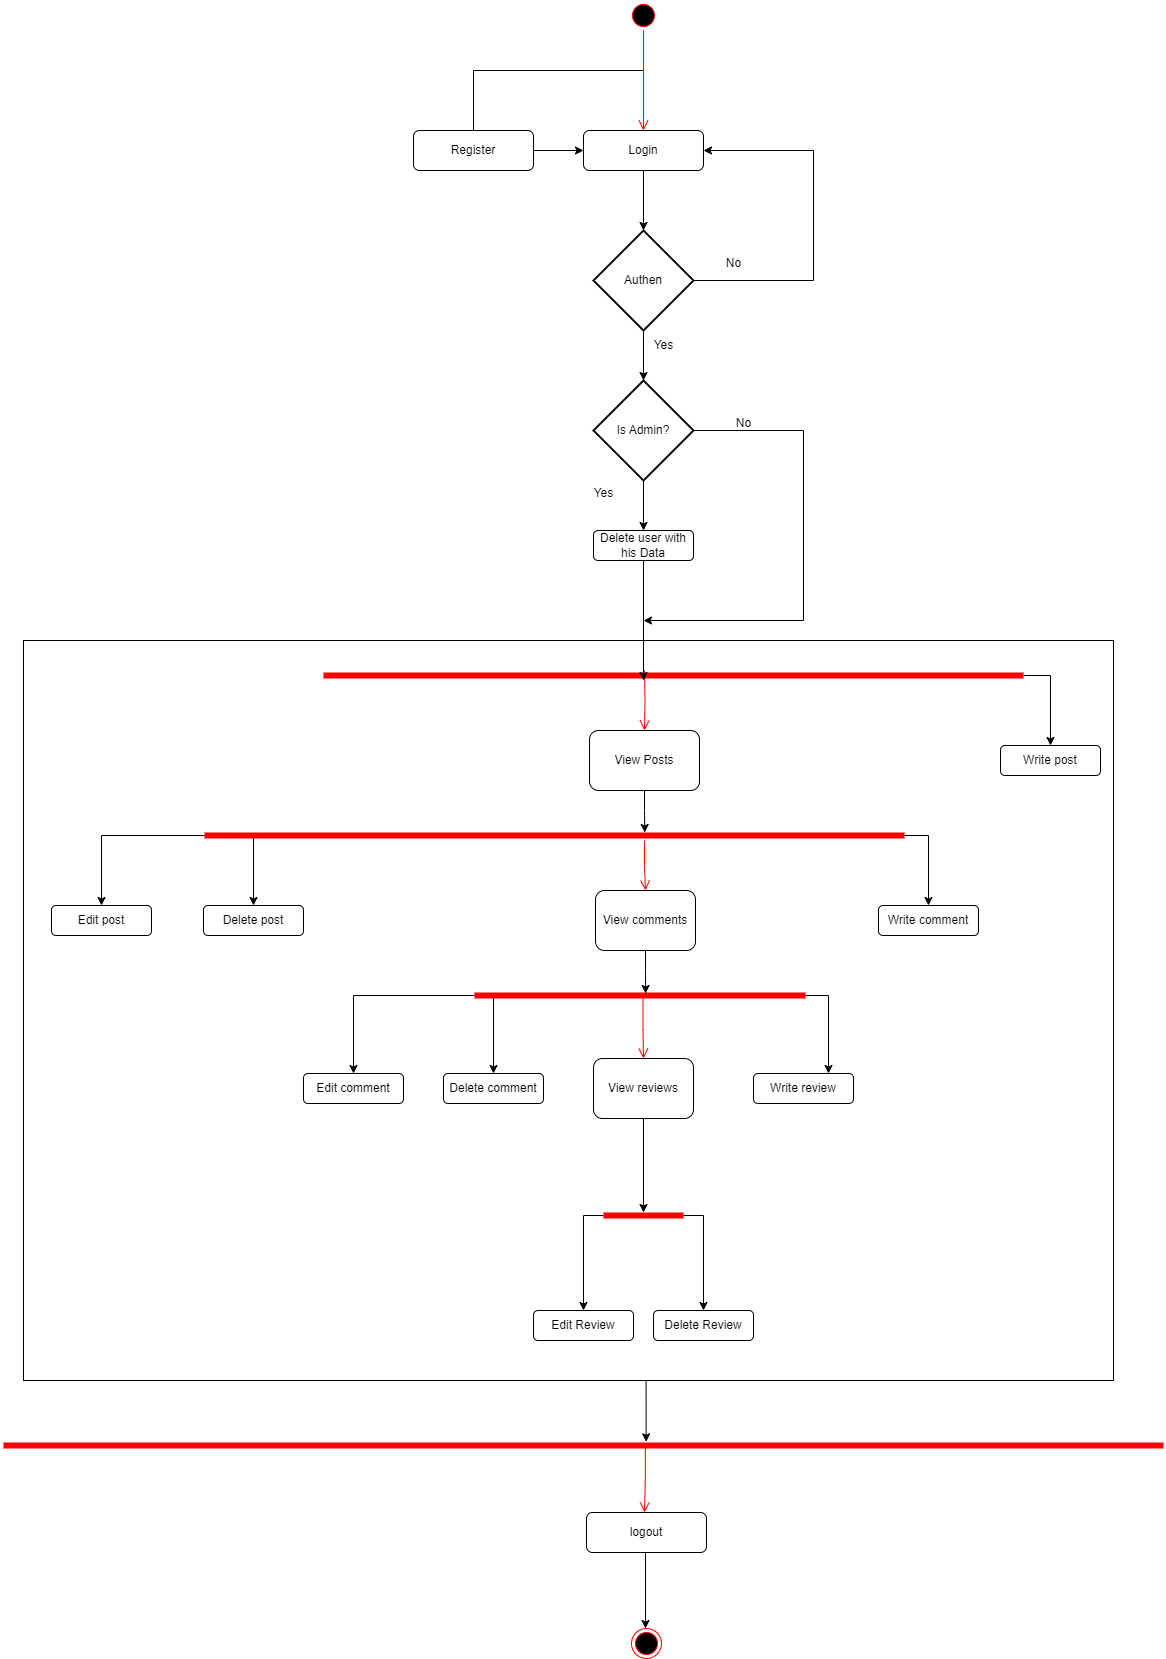

The diagram above was exported from draw.io. Its source (the exported page's mxGraphModel, read from the mxfile embedded in the PNG):
<mxGraphModel dx="3364" dy="1366" grid="1" gridSize="10" guides="1" tooltips="1" connect="1" arrows="1" fold="1" page="1" pageScale="1" pageWidth="850" pageHeight="1100" math="0" shadow="0">
  <root>
    <mxCell id="0" />
    <mxCell id="1" parent="0" />
    <mxCell id="FqG49EghefAGWDnfyC0o-43" value="" style="rounded=0;whiteSpace=wrap;html=1;" vertex="1" parent="1">
      <mxGeometry x="-180" y="1090" width="1090" height="740" as="geometry" />
    </mxCell>
    <mxCell id="-4lkkh-zpTQXG72Wgfdq-1" value="" style="ellipse;html=1;shape=startState;fillColor=#000000;strokeColor=#ff0000;" parent="1" vertex="1">
      <mxGeometry x="425" y="450" width="30" height="30" as="geometry" />
    </mxCell>
    <mxCell id="-4lkkh-zpTQXG72Wgfdq-2" value="" style="edgeStyle=orthogonalEdgeStyle;html=1;verticalAlign=bottom;endArrow=open;endSize=8;strokeColor=#ff0000;rounded=0;entryX=0.5;entryY=0;entryDx=0;entryDy=0;" parent="1" source="-4lkkh-zpTQXG72Wgfdq-1" target="-4lkkh-zpTQXG72Wgfdq-3" edge="1">
      <mxGeometry relative="1" as="geometry">
        <mxPoint x="440" y="560" as="targetPoint" />
      </mxGeometry>
    </mxCell>
    <mxCell id="-4lkkh-zpTQXG72Wgfdq-3" value="Login" style="rounded=1;whiteSpace=wrap;html=1;" parent="1" vertex="1">
      <mxGeometry x="380" y="580" width="120" height="40" as="geometry" />
    </mxCell>
    <mxCell id="-4lkkh-zpTQXG72Wgfdq-9" style="edgeStyle=orthogonalEdgeStyle;rounded=0;orthogonalLoop=1;jettySize=auto;html=1;entryX=0;entryY=0.5;entryDx=0;entryDy=0;" parent="1" source="-4lkkh-zpTQXG72Wgfdq-4" target="-4lkkh-zpTQXG72Wgfdq-3" edge="1">
      <mxGeometry relative="1" as="geometry" />
    </mxCell>
    <mxCell id="-4lkkh-zpTQXG72Wgfdq-4" value="Register" style="rounded=1;whiteSpace=wrap;html=1;" parent="1" vertex="1">
      <mxGeometry x="210" y="580" width="120" height="40" as="geometry" />
    </mxCell>
    <mxCell id="-4lkkh-zpTQXG72Wgfdq-8" style="edgeStyle=orthogonalEdgeStyle;rounded=0;orthogonalLoop=1;jettySize=auto;html=1;exitX=1;exitY=0.5;exitDx=0;exitDy=0;exitPerimeter=0;entryX=1;entryY=0.5;entryDx=0;entryDy=0;" parent="1" source="-4lkkh-zpTQXG72Wgfdq-5" target="-4lkkh-zpTQXG72Wgfdq-3" edge="1">
      <mxGeometry relative="1" as="geometry">
        <mxPoint x="640" y="600" as="targetPoint" />
        <Array as="points">
          <mxPoint x="610" y="730" />
          <mxPoint x="610" y="600" />
        </Array>
      </mxGeometry>
    </mxCell>
    <mxCell id="-4lkkh-zpTQXG72Wgfdq-5" value="Authen" style="strokeWidth=2;html=1;shape=mxgraph.flowchart.decision;whiteSpace=wrap;" parent="1" vertex="1">
      <mxGeometry x="390" y="680" width="100" height="100" as="geometry" />
    </mxCell>
    <mxCell id="-4lkkh-zpTQXG72Wgfdq-6" value="" style="endArrow=none;html=1;rounded=0;exitX=0.5;exitY=0;exitDx=0;exitDy=0;" parent="1" source="-4lkkh-zpTQXG72Wgfdq-4" edge="1">
      <mxGeometry width="50" height="50" relative="1" as="geometry">
        <mxPoint x="400" y="680" as="sourcePoint" />
        <mxPoint x="440" y="520" as="targetPoint" />
        <Array as="points">
          <mxPoint x="270" y="520" />
        </Array>
      </mxGeometry>
    </mxCell>
    <mxCell id="-4lkkh-zpTQXG72Wgfdq-7" style="edgeStyle=orthogonalEdgeStyle;rounded=0;orthogonalLoop=1;jettySize=auto;html=1;entryX=0.5;entryY=0;entryDx=0;entryDy=0;entryPerimeter=0;" parent="1" source="-4lkkh-zpTQXG72Wgfdq-3" target="-4lkkh-zpTQXG72Wgfdq-5" edge="1">
      <mxGeometry relative="1" as="geometry" />
    </mxCell>
    <mxCell id="-4lkkh-zpTQXG72Wgfdq-26" value="View Posts" style="rounded=1;whiteSpace=wrap;html=1;" parent="1" vertex="1">
      <mxGeometry x="386" y="1180" width="110" height="60" as="geometry" />
    </mxCell>
    <mxCell id="-4lkkh-zpTQXG72Wgfdq-27" value="View comments" style="rounded=1;whiteSpace=wrap;html=1;" parent="1" vertex="1">
      <mxGeometry x="392" y="1340" width="100" height="60" as="geometry" />
    </mxCell>
    <mxCell id="-4lkkh-zpTQXG72Wgfdq-31" value="Edit post" style="rounded=1;whiteSpace=wrap;html=1;" parent="1" vertex="1">
      <mxGeometry x="-152" y="1355" width="100" height="30" as="geometry" />
    </mxCell>
    <mxCell id="-4lkkh-zpTQXG72Wgfdq-32" value="Delete post" style="rounded=1;whiteSpace=wrap;html=1;" parent="1" vertex="1">
      <mxGeometry y="1355" width="100" height="30" as="geometry" />
    </mxCell>
    <mxCell id="-4lkkh-zpTQXG72Wgfdq-35" value="Edit comment" style="rounded=1;whiteSpace=wrap;html=1;" parent="1" vertex="1">
      <mxGeometry x="100" y="1523" width="100" height="30" as="geometry" />
    </mxCell>
    <mxCell id="-4lkkh-zpTQXG72Wgfdq-36" value="Delete comment" style="rounded=1;whiteSpace=wrap;html=1;" parent="1" vertex="1">
      <mxGeometry x="240" y="1523" width="100" height="30" as="geometry" />
    </mxCell>
    <mxCell id="FqG49EghefAGWDnfyC0o-29" style="edgeStyle=orthogonalEdgeStyle;rounded=0;orthogonalLoop=1;jettySize=auto;html=1;exitX=1;exitY=0.5;exitDx=0;exitDy=0;exitPerimeter=0;entryX=0.5;entryY=0;entryDx=0;entryDy=0;" edge="1" parent="1" source="-4lkkh-zpTQXG72Wgfdq-53" target="FqG49EghefAGWDnfyC0o-28">
      <mxGeometry relative="1" as="geometry" />
    </mxCell>
    <mxCell id="-4lkkh-zpTQXG72Wgfdq-53" value="" style="shape=line;html=1;strokeWidth=6;strokeColor=#ff0000;" parent="1" vertex="1">
      <mxGeometry x="120" y="1120" width="700" height="10" as="geometry" />
    </mxCell>
    <mxCell id="-4lkkh-zpTQXG72Wgfdq-54" value="" style="edgeStyle=orthogonalEdgeStyle;html=1;verticalAlign=bottom;endArrow=open;endSize=8;strokeColor=#ff0000;rounded=0;entryX=0.5;entryY=0;entryDx=0;entryDy=0;" parent="1" target="-4lkkh-zpTQXG72Wgfdq-26" edge="1">
      <mxGeometry relative="1" as="geometry">
        <mxPoint x="441" y="1180" as="targetPoint" />
        <Array as="points" />
        <mxPoint x="441" y="1120" as="sourcePoint" />
      </mxGeometry>
    </mxCell>
    <mxCell id="-4lkkh-zpTQXG72Wgfdq-58" value="View reviews" style="rounded=1;whiteSpace=wrap;html=1;" parent="1" vertex="1">
      <mxGeometry x="390" y="1508" width="100" height="60" as="geometry" />
    </mxCell>
    <mxCell id="-4lkkh-zpTQXG72Wgfdq-86" value="Write comment" style="rounded=1;whiteSpace=wrap;html=1;" parent="1" vertex="1">
      <mxGeometry x="675" y="1355" width="100" height="30" as="geometry" />
    </mxCell>
    <mxCell id="-4lkkh-zpTQXG72Wgfdq-87" value="Edit Review" style="rounded=1;whiteSpace=wrap;html=1;" parent="1" vertex="1">
      <mxGeometry x="330" y="1760" width="100" height="30" as="geometry" />
    </mxCell>
    <mxCell id="-4lkkh-zpTQXG72Wgfdq-88" value="Delete Review" style="rounded=1;whiteSpace=wrap;html=1;" parent="1" vertex="1">
      <mxGeometry x="450" y="1760" width="100" height="30" as="geometry" />
    </mxCell>
    <mxCell id="-4lkkh-zpTQXG72Wgfdq-92" value="Write review" style="rounded=1;whiteSpace=wrap;html=1;" parent="1" vertex="1">
      <mxGeometry x="550" y="1523" width="100" height="30" as="geometry" />
    </mxCell>
    <mxCell id="-4lkkh-zpTQXG72Wgfdq-102" style="edgeStyle=orthogonalEdgeStyle;rounded=0;orthogonalLoop=1;jettySize=auto;html=1;exitX=0.25;exitY=0.5;exitDx=0;exitDy=0;exitPerimeter=0;entryX=0.5;entryY=0;entryDx=0;entryDy=0;" parent="1" source="-4lkkh-zpTQXG72Wgfdq-97" target="-4lkkh-zpTQXG72Wgfdq-32" edge="1">
      <mxGeometry relative="1" as="geometry">
        <Array as="points">
          <mxPoint x="50" y="1285" />
        </Array>
      </mxGeometry>
    </mxCell>
    <mxCell id="-4lkkh-zpTQXG72Wgfdq-103" style="edgeStyle=orthogonalEdgeStyle;rounded=0;orthogonalLoop=1;jettySize=auto;html=1;exitX=0;exitY=0.5;exitDx=0;exitDy=0;exitPerimeter=0;entryX=0.5;entryY=0;entryDx=0;entryDy=0;" parent="1" source="-4lkkh-zpTQXG72Wgfdq-97" target="-4lkkh-zpTQXG72Wgfdq-31" edge="1">
      <mxGeometry relative="1" as="geometry" />
    </mxCell>
    <mxCell id="-4lkkh-zpTQXG72Wgfdq-104" style="edgeStyle=orthogonalEdgeStyle;rounded=0;orthogonalLoop=1;jettySize=auto;html=1;exitX=1;exitY=0.5;exitDx=0;exitDy=0;exitPerimeter=0;entryX=0.5;entryY=0;entryDx=0;entryDy=0;" parent="1" source="-4lkkh-zpTQXG72Wgfdq-97" target="-4lkkh-zpTQXG72Wgfdq-86" edge="1">
      <mxGeometry relative="1" as="geometry" />
    </mxCell>
    <mxCell id="-4lkkh-zpTQXG72Wgfdq-97" value="" style="shape=line;html=1;strokeWidth=6;strokeColor=#ff0000;" parent="1" vertex="1">
      <mxGeometry x="1" y="1280" width="700" height="10" as="geometry" />
    </mxCell>
    <mxCell id="-4lkkh-zpTQXG72Wgfdq-98" value="" style="edgeStyle=orthogonalEdgeStyle;html=1;verticalAlign=bottom;endArrow=open;endSize=8;strokeColor=#ff0000;rounded=0;entryX=0.5;entryY=0;entryDx=0;entryDy=0;" parent="1" source="-4lkkh-zpTQXG72Wgfdq-97" target="-4lkkh-zpTQXG72Wgfdq-27" edge="1">
      <mxGeometry relative="1" as="geometry">
        <mxPoint x="441" y="1435" as="targetPoint" />
        <Array as="points">
          <mxPoint x="441" y="1315" />
          <mxPoint x="441" y="1315" />
        </Array>
      </mxGeometry>
    </mxCell>
    <mxCell id="-4lkkh-zpTQXG72Wgfdq-105" style="edgeStyle=orthogonalEdgeStyle;rounded=0;orthogonalLoop=1;jettySize=auto;html=1;exitX=0.25;exitY=0.5;exitDx=0;exitDy=0;exitPerimeter=0;" parent="1" source="-4lkkh-zpTQXG72Wgfdq-100" target="-4lkkh-zpTQXG72Wgfdq-36" edge="1">
      <mxGeometry relative="1" as="geometry">
        <Array as="points">
          <mxPoint x="290" y="1445" />
        </Array>
      </mxGeometry>
    </mxCell>
    <mxCell id="-4lkkh-zpTQXG72Wgfdq-106" style="edgeStyle=orthogonalEdgeStyle;rounded=0;orthogonalLoop=1;jettySize=auto;html=1;exitX=0;exitY=0.5;exitDx=0;exitDy=0;exitPerimeter=0;entryX=0.5;entryY=0;entryDx=0;entryDy=0;" parent="1" source="-4lkkh-zpTQXG72Wgfdq-100" target="-4lkkh-zpTQXG72Wgfdq-35" edge="1">
      <mxGeometry relative="1" as="geometry" />
    </mxCell>
    <mxCell id="FqG49EghefAGWDnfyC0o-24" style="edgeStyle=orthogonalEdgeStyle;rounded=0;orthogonalLoop=1;jettySize=auto;html=1;exitX=1;exitY=0.5;exitDx=0;exitDy=0;exitPerimeter=0;entryX=0.75;entryY=0;entryDx=0;entryDy=0;" edge="1" parent="1" source="-4lkkh-zpTQXG72Wgfdq-100" target="-4lkkh-zpTQXG72Wgfdq-92">
      <mxGeometry relative="1" as="geometry" />
    </mxCell>
    <mxCell id="-4lkkh-zpTQXG72Wgfdq-100" value="" style="shape=line;html=1;strokeWidth=6;strokeColor=#ff0000;" parent="1" vertex="1">
      <mxGeometry x="271" y="1440" width="331" height="10" as="geometry" />
    </mxCell>
    <mxCell id="-4lkkh-zpTQXG72Wgfdq-110" style="edgeStyle=orthogonalEdgeStyle;rounded=0;orthogonalLoop=1;jettySize=auto;html=1;exitX=1;exitY=0.5;exitDx=0;exitDy=0;exitPerimeter=0;" parent="1" source="-4lkkh-zpTQXG72Wgfdq-108" target="-4lkkh-zpTQXG72Wgfdq-88" edge="1">
      <mxGeometry relative="1" as="geometry" />
    </mxCell>
    <mxCell id="-4lkkh-zpTQXG72Wgfdq-111" style="edgeStyle=orthogonalEdgeStyle;rounded=0;orthogonalLoop=1;jettySize=auto;html=1;exitX=0;exitY=0.5;exitDx=0;exitDy=0;exitPerimeter=0;entryX=0.5;entryY=0;entryDx=0;entryDy=0;" parent="1" source="-4lkkh-zpTQXG72Wgfdq-108" target="-4lkkh-zpTQXG72Wgfdq-87" edge="1">
      <mxGeometry relative="1" as="geometry" />
    </mxCell>
    <mxCell id="-4lkkh-zpTQXG72Wgfdq-108" value="" style="shape=line;html=1;strokeWidth=6;strokeColor=#ff0000;" parent="1" vertex="1">
      <mxGeometry x="400" y="1660" width="80" height="10" as="geometry" />
    </mxCell>
    <mxCell id="-4lkkh-zpTQXG72Wgfdq-115" style="edgeStyle=orthogonalEdgeStyle;rounded=0;orthogonalLoop=1;jettySize=auto;html=1;exitX=0.5;exitY=1;exitDx=0;exitDy=0;entryX=0.5;entryY=0.2;entryDx=0;entryDy=0;entryPerimeter=0;" parent="1" source="-4lkkh-zpTQXG72Wgfdq-58" target="-4lkkh-zpTQXG72Wgfdq-108" edge="1">
      <mxGeometry relative="1" as="geometry" />
    </mxCell>
    <mxCell id="-4lkkh-zpTQXG72Wgfdq-140" style="edgeStyle=orthogonalEdgeStyle;rounded=0;orthogonalLoop=1;jettySize=auto;html=1;exitX=0.5;exitY=1;exitDx=0;exitDy=0;entryX=0.5;entryY=0;entryDx=0;entryDy=0;" parent="1" edge="1">
      <mxGeometry relative="1" as="geometry">
        <mxPoint x="442" y="2002" as="sourcePoint" />
        <mxPoint x="442" y="2078" as="targetPoint" />
      </mxGeometry>
    </mxCell>
    <mxCell id="-4lkkh-zpTQXG72Wgfdq-137" value="logout" style="rounded=1;whiteSpace=wrap;html=1;" parent="1" vertex="1">
      <mxGeometry x="383" y="1962" width="120" height="40" as="geometry" />
    </mxCell>
    <mxCell id="-4lkkh-zpTQXG72Wgfdq-139" value="" style="ellipse;html=1;shape=endState;fillColor=#000000;strokeColor=#ff0000;" parent="1" vertex="1">
      <mxGeometry x="428" y="2078" width="30" height="30" as="geometry" />
    </mxCell>
    <mxCell id="FqG49EghefAGWDnfyC0o-2" style="edgeStyle=orthogonalEdgeStyle;rounded=0;orthogonalLoop=1;jettySize=auto;html=1;exitX=0.5;exitY=1;exitDx=0;exitDy=0;exitPerimeter=0;entryX=0.5;entryY=0;entryDx=0;entryDy=0;" edge="1" parent="1" source="FqG49EghefAGWDnfyC0o-3" target="FqG49EghefAGWDnfyC0o-4">
      <mxGeometry relative="1" as="geometry" />
    </mxCell>
    <mxCell id="FqG49EghefAGWDnfyC0o-3" value="Is Admin?" style="strokeWidth=2;html=1;shape=mxgraph.flowchart.decision;whiteSpace=wrap;" vertex="1" parent="1">
      <mxGeometry x="390" y="830" width="100" height="100" as="geometry" />
    </mxCell>
    <mxCell id="FqG49EghefAGWDnfyC0o-12" style="edgeStyle=orthogonalEdgeStyle;rounded=0;orthogonalLoop=1;jettySize=auto;html=1;exitX=0.5;exitY=1;exitDx=0;exitDy=0;" edge="1" parent="1" source="FqG49EghefAGWDnfyC0o-4">
      <mxGeometry relative="1" as="geometry">
        <mxPoint x="440" y="1130" as="targetPoint" />
      </mxGeometry>
    </mxCell>
    <mxCell id="FqG49EghefAGWDnfyC0o-4" value="Delete user with his Data" style="rounded=1;whiteSpace=wrap;html=1;" vertex="1" parent="1">
      <mxGeometry x="390" y="980" width="100" height="30" as="geometry" />
    </mxCell>
    <mxCell id="FqG49EghefAGWDnfyC0o-14" value="" style="endArrow=classic;html=1;rounded=0;exitX=1;exitY=0.5;exitDx=0;exitDy=0;exitPerimeter=0;" edge="1" parent="1" source="FqG49EghefAGWDnfyC0o-3">
      <mxGeometry width="50" height="50" relative="1" as="geometry">
        <mxPoint x="520" y="1100" as="sourcePoint" />
        <mxPoint x="440" y="1070" as="targetPoint" />
        <Array as="points">
          <mxPoint x="600" y="880" />
          <mxPoint x="600" y="1070" />
        </Array>
      </mxGeometry>
    </mxCell>
    <mxCell id="FqG49EghefAGWDnfyC0o-15" style="edgeStyle=orthogonalEdgeStyle;rounded=0;orthogonalLoop=1;jettySize=auto;html=1;exitX=0.5;exitY=1;exitDx=0;exitDy=0;exitPerimeter=0;entryX=0.5;entryY=0;entryDx=0;entryDy=0;entryPerimeter=0;" edge="1" parent="1" source="-4lkkh-zpTQXG72Wgfdq-5" target="FqG49EghefAGWDnfyC0o-3">
      <mxGeometry relative="1" as="geometry" />
    </mxCell>
    <mxCell id="FqG49EghefAGWDnfyC0o-16" value="Yes" style="text;html=1;align=center;verticalAlign=middle;resizable=0;points=[];autosize=1;strokeColor=none;fillColor=none;" vertex="1" parent="1">
      <mxGeometry x="380" y="928" width="40" height="30" as="geometry" />
    </mxCell>
    <mxCell id="FqG49EghefAGWDnfyC0o-17" value="No" style="text;html=1;align=center;verticalAlign=middle;resizable=0;points=[];autosize=1;strokeColor=none;fillColor=none;" vertex="1" parent="1">
      <mxGeometry x="520" y="858" width="40" height="30" as="geometry" />
    </mxCell>
    <mxCell id="FqG49EghefAGWDnfyC0o-18" value="No" style="text;html=1;align=center;verticalAlign=middle;resizable=0;points=[];autosize=1;strokeColor=none;fillColor=none;" vertex="1" parent="1">
      <mxGeometry x="510" y="698" width="40" height="30" as="geometry" />
    </mxCell>
    <mxCell id="FqG49EghefAGWDnfyC0o-19" value="Yes" style="text;html=1;align=center;verticalAlign=middle;resizable=0;points=[];autosize=1;strokeColor=none;fillColor=none;" vertex="1" parent="1">
      <mxGeometry x="440" y="780" width="40" height="30" as="geometry" />
    </mxCell>
    <mxCell id="FqG49EghefAGWDnfyC0o-20" value="" style="shape=line;html=1;strokeWidth=6;strokeColor=#ff0000;" vertex="1" parent="1">
      <mxGeometry x="-200" y="1890" width="1160" height="10" as="geometry" />
    </mxCell>
    <mxCell id="FqG49EghefAGWDnfyC0o-21" value="" style="edgeStyle=orthogonalEdgeStyle;html=1;verticalAlign=bottom;endArrow=open;endSize=8;strokeColor=#ff0000;rounded=0;entryX=0.5;entryY=0;entryDx=0;entryDy=0;exitX=0.555;exitY=0.6;exitDx=0;exitDy=0;exitPerimeter=0;" edge="1" parent="1">
      <mxGeometry relative="1" as="geometry">
        <mxPoint x="441" y="1962" as="targetPoint" />
        <mxPoint x="441.8000000000002" y="1896" as="sourcePoint" />
        <Array as="points">
          <mxPoint x="442" y="1930" />
        </Array>
      </mxGeometry>
    </mxCell>
    <mxCell id="FqG49EghefAGWDnfyC0o-22" value="" style="edgeStyle=orthogonalEdgeStyle;html=1;verticalAlign=bottom;endArrow=open;endSize=8;strokeColor=#ff0000;rounded=0;exitX=0.509;exitY=0.7;exitDx=0;exitDy=0;exitPerimeter=0;" edge="1" parent="1" source="-4lkkh-zpTQXG72Wgfdq-100" target="-4lkkh-zpTQXG72Wgfdq-58">
      <mxGeometry relative="1" as="geometry">
        <mxPoint x="439.6" y="1510" as="targetPoint" />
        <Array as="points" />
        <mxPoint x="439.6" y="1460" as="sourcePoint" />
      </mxGeometry>
    </mxCell>
    <mxCell id="FqG49EghefAGWDnfyC0o-25" style="edgeStyle=orthogonalEdgeStyle;rounded=0;orthogonalLoop=1;jettySize=auto;html=1;exitX=0.5;exitY=1;exitDx=0;exitDy=0;entryX=0.517;entryY=0.3;entryDx=0;entryDy=0;entryPerimeter=0;" edge="1" parent="1" source="-4lkkh-zpTQXG72Wgfdq-27" target="-4lkkh-zpTQXG72Wgfdq-100">
      <mxGeometry relative="1" as="geometry" />
    </mxCell>
    <mxCell id="FqG49EghefAGWDnfyC0o-28" value="Write post" style="rounded=1;whiteSpace=wrap;html=1;" vertex="1" parent="1">
      <mxGeometry x="797" y="1195" width="100" height="30" as="geometry" />
    </mxCell>
    <mxCell id="FqG49EghefAGWDnfyC0o-42" style="edgeStyle=orthogonalEdgeStyle;rounded=0;orthogonalLoop=1;jettySize=auto;html=1;exitX=0.5;exitY=1;exitDx=0;exitDy=0;entryX=0.629;entryY=0.2;entryDx=0;entryDy=0;entryPerimeter=0;" edge="1" parent="1" source="-4lkkh-zpTQXG72Wgfdq-26" target="-4lkkh-zpTQXG72Wgfdq-97">
      <mxGeometry relative="1" as="geometry" />
    </mxCell>
    <mxCell id="FqG49EghefAGWDnfyC0o-44" style="edgeStyle=orthogonalEdgeStyle;rounded=0;orthogonalLoop=1;jettySize=auto;html=1;exitX=0.5;exitY=1;exitDx=0;exitDy=0;entryX=0.554;entryY=0.129;entryDx=0;entryDy=0;entryPerimeter=0;" edge="1" parent="1" source="FqG49EghefAGWDnfyC0o-43" target="FqG49EghefAGWDnfyC0o-20">
      <mxGeometry relative="1" as="geometry">
        <Array as="points">
          <mxPoint x="443" y="1830" />
        </Array>
      </mxGeometry>
    </mxCell>
  </root>
</mxGraphModel>